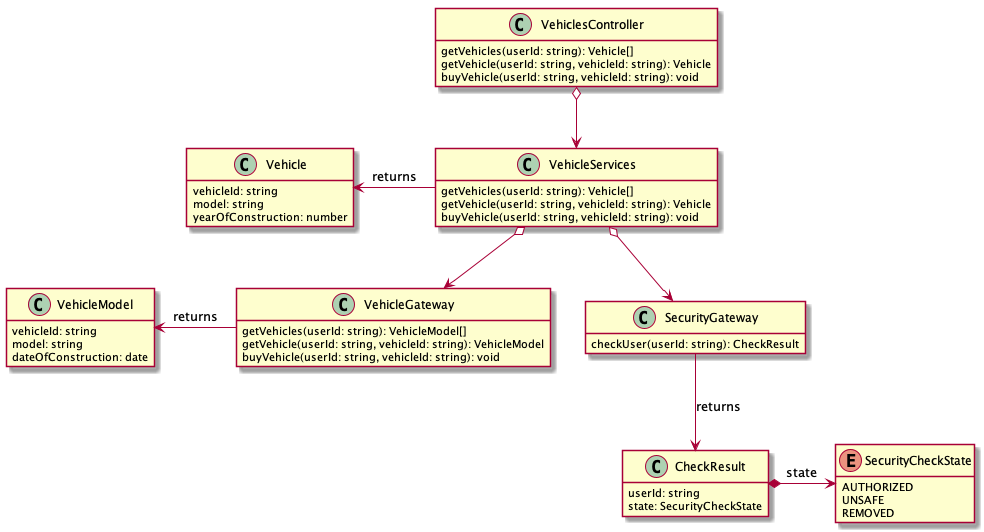

The diagram above was rendered by PlantUML. Its source (embedded in the PNG):
@startuml

class Vehicle {
    vehicleId: string
    model: string
    yearOfConstruction: number
}

class VehicleModel {
    vehicleId: string
    model: string
    dateOfConstruction: date
}

enum SecurityCheckState {
  AUTHORIZED
  UNSAFE
  REMOVED
}

class CheckResult {
    userId: string
    state: SecurityCheckState
}

class VehicleServices {
    getVehicles(userId: string): Vehicle[]
    getVehicle(userId: string, vehicleId: string): Vehicle
    buyVehicle(userId: string, vehicleId: string): void
}

class SecurityGateway {
    checkUser(userId: string): CheckResult
}

class VehicleGateway {
    getVehicles(userId: string): VehicleModel[]
    getVehicle(userId: string, vehicleId: string): VehicleModel
    buyVehicle(userId: string, vehicleId: string): void
}

class VehiclesController {
    getVehicles(userId: string): Vehicle[]
    getVehicle(userId: string, vehicleId: string): Vehicle
    buyVehicle(userId: string, vehicleId: string): void
}

VehicleServices o--> SecurityGateway
VehicleServices o--> VehicleGateway
VehiclesController o--> VehicleServices

SecurityGateway --> CheckResult : returns
CheckResult *-> SecurityCheckState : state

VehicleModel <- VehicleGateway: returns

Vehicle <- VehicleServices : returns

hide fields

show Vehicle fields
hide Vehicle methods

show SecurityCheckState fields
hide SecurityCheckState methods

show CheckResult fields
hide CheckResult methods

show VehicleModel fields
hide VehicleModel methods

@enduml